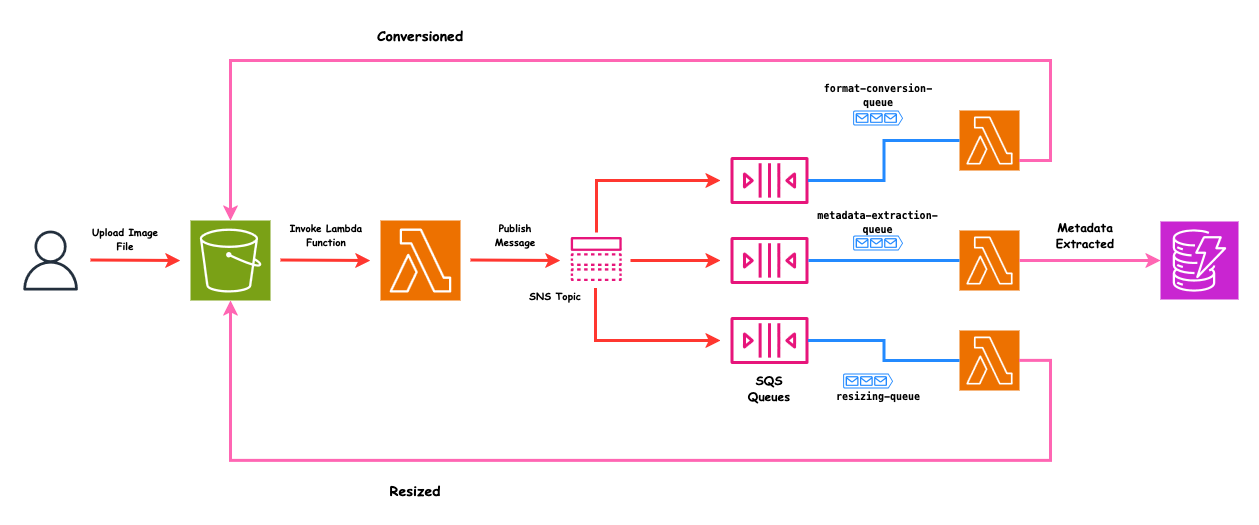

The diagram above was exported from draw.io. Its source (the exported page's mxGraphModel, read from the mxfile embedded in the PNG):
<mxGraphModel dx="1434" dy="794" grid="1" gridSize="10" guides="1" tooltips="1" connect="1" arrows="1" fold="1" page="1" pageScale="1" pageWidth="850" pageHeight="1100" math="0" shadow="0">
  <root>
    <mxCell id="0" />
    <mxCell id="1" parent="0" />
    <mxCell id="dSeuZdm4E8AYHNipTCua-2" value="" style="sketch=0;outlineConnect=0;fontColor=#232F3E;gradientColor=none;fillColor=#232F3D;strokeColor=none;dashed=0;verticalLabelPosition=bottom;verticalAlign=top;align=center;html=1;fontSize=12;fontStyle=0;aspect=fixed;pointerEvents=1;shape=mxgraph.aws4.user;" vertex="1" parent="1">
      <mxGeometry x="50" y="290" width="60" height="60" as="geometry" />
    </mxCell>
    <mxCell id="dSeuZdm4E8AYHNipTCua-3" value="" style="sketch=0;points=[[0,0,0],[0.25,0,0],[0.5,0,0],[0.75,0,0],[1,0,0],[0,1,0],[0.25,1,0],[0.5,1,0],[0.75,1,0],[1,1,0],[0,0.25,0],[0,0.5,0],[0,0.75,0],[1,0.25,0],[1,0.5,0],[1,0.75,0]];outlineConnect=0;fontColor=#232F3E;fillColor=#7AA116;strokeColor=#ffffff;dashed=0;verticalLabelPosition=bottom;verticalAlign=top;align=center;html=1;fontSize=12;fontStyle=0;aspect=fixed;shape=mxgraph.aws4.resourceIcon;resIcon=mxgraph.aws4.s3;" vertex="1" parent="1">
      <mxGeometry x="220" y="280" width="80" height="80" as="geometry" />
    </mxCell>
    <mxCell id="dSeuZdm4E8AYHNipTCua-4" value="" style="sketch=0;points=[[0,0,0],[0.25,0,0],[0.5,0,0],[0.75,0,0],[1,0,0],[0,1,0],[0.25,1,0],[0.5,1,0],[0.75,1,0],[1,1,0],[0,0.25,0],[0,0.5,0],[0,0.75,0],[1,0.25,0],[1,0.5,0],[1,0.75,0]];outlineConnect=0;fontColor=#232F3E;fillColor=#ED7100;strokeColor=#ffffff;dashed=0;verticalLabelPosition=bottom;verticalAlign=top;align=center;html=1;fontSize=12;fontStyle=0;aspect=fixed;shape=mxgraph.aws4.resourceIcon;resIcon=mxgraph.aws4.lambda;" vertex="1" parent="1">
      <mxGeometry x="410" y="280" width="80" height="80" as="geometry" />
    </mxCell>
    <mxCell id="dSeuZdm4E8AYHNipTCua-5" value="" style="endArrow=classic;html=1;rounded=0;strokeWidth=3;strokeColor=#FF3730;" edge="1" parent="1">
      <mxGeometry width="50" height="50" relative="1" as="geometry">
        <mxPoint x="310" y="319.5" as="sourcePoint" />
        <mxPoint x="400" y="320" as="targetPoint" />
      </mxGeometry>
    </mxCell>
    <mxCell id="dSeuZdm4E8AYHNipTCua-6" value="" style="endArrow=classic;html=1;rounded=0;strokeWidth=3;strokeColor=#FF3730;" edge="1" parent="1">
      <mxGeometry width="50" height="50" relative="1" as="geometry">
        <mxPoint x="120" y="319.5" as="sourcePoint" />
        <mxPoint x="210" y="320" as="targetPoint" />
      </mxGeometry>
    </mxCell>
    <mxCell id="dSeuZdm4E8AYHNipTCua-7" value="&lt;font style=&quot;font-size: 10px;&quot; face=&quot;Comic Sans MS&quot;&gt;Upload Image File&lt;/font&gt;" style="text;html=1;align=center;verticalAlign=middle;whiteSpace=wrap;rounded=0;fontStyle=1" vertex="1" parent="1">
      <mxGeometry x="120" y="283.5" width="70" height="30" as="geometry" />
    </mxCell>
    <mxCell id="dSeuZdm4E8AYHNipTCua-8" value="&lt;font style=&quot;font-size: 10px;&quot; face=&quot;Comic Sans MS&quot;&gt;Invoke Lambda Function&lt;/font&gt;" style="text;html=1;align=center;verticalAlign=middle;whiteSpace=wrap;rounded=0;fontStyle=1" vertex="1" parent="1">
      <mxGeometry x="316" y="280" width="80" height="30" as="geometry" />
    </mxCell>
    <mxCell id="dSeuZdm4E8AYHNipTCua-11" value="&lt;font style=&quot;font-size: 10px;&quot; face=&quot;Comic Sans MS&quot;&gt;Publish Message&lt;/font&gt;" style="text;html=1;align=center;verticalAlign=middle;whiteSpace=wrap;rounded=0;fontStyle=1" vertex="1" parent="1">
      <mxGeometry x="510" y="280" width="70" height="30" as="geometry" />
    </mxCell>
    <mxCell id="dSeuZdm4E8AYHNipTCua-13" value="" style="sketch=0;outlineConnect=0;fontColor=#232F3E;gradientColor=none;fillColor=#E7157B;strokeColor=none;dashed=0;verticalLabelPosition=bottom;verticalAlign=top;align=center;html=1;fontSize=12;fontStyle=0;aspect=fixed;pointerEvents=1;shape=mxgraph.aws4.topic;" vertex="1" parent="1">
      <mxGeometry x="600" y="296.5" width="51.22" height="44" as="geometry" />
    </mxCell>
    <mxCell id="dSeuZdm4E8AYHNipTCua-14" value="" style="sketch=0;outlineConnect=0;fontColor=#232F3E;gradientColor=none;fillColor=#E7157B;strokeColor=none;dashed=0;verticalLabelPosition=bottom;verticalAlign=top;align=center;html=1;fontSize=12;fontStyle=0;aspect=fixed;pointerEvents=1;shape=mxgraph.aws4.queue;" vertex="1" parent="1">
      <mxGeometry x="760" y="216.5" width="78" height="47" as="geometry" />
    </mxCell>
    <mxCell id="dSeuZdm4E8AYHNipTCua-15" value="" style="sketch=0;outlineConnect=0;fontColor=#232F3E;gradientColor=none;fillColor=#E7157B;strokeColor=none;dashed=0;verticalLabelPosition=bottom;verticalAlign=top;align=center;html=1;fontSize=12;fontStyle=0;aspect=fixed;pointerEvents=1;shape=mxgraph.aws4.queue;" vertex="1" parent="1">
      <mxGeometry x="760" y="296.5" width="78" height="47" as="geometry" />
    </mxCell>
    <mxCell id="dSeuZdm4E8AYHNipTCua-16" value="" style="sketch=0;outlineConnect=0;fontColor=#232F3E;gradientColor=none;fillColor=#E7157B;strokeColor=none;dashed=0;verticalLabelPosition=bottom;verticalAlign=top;align=center;html=1;fontSize=12;fontStyle=0;aspect=fixed;pointerEvents=1;shape=mxgraph.aws4.queue;" vertex="1" parent="1">
      <mxGeometry x="760" y="376.5" width="78" height="47" as="geometry" />
    </mxCell>
    <mxCell id="dSeuZdm4E8AYHNipTCua-18" value="" style="endArrow=classic;html=1;rounded=0;strokeWidth=3;strokeColor=#FF3730;" edge="1" parent="1">
      <mxGeometry width="50" height="50" relative="1" as="geometry">
        <mxPoint x="500" y="319.5" as="sourcePoint" />
        <mxPoint x="590" y="320" as="targetPoint" />
      </mxGeometry>
    </mxCell>
    <mxCell id="dSeuZdm4E8AYHNipTCua-19" value="" style="endArrow=classic;html=1;rounded=0;strokeWidth=3;strokeColor=#FF3730;" edge="1" parent="1">
      <mxGeometry width="50" height="50" relative="1" as="geometry">
        <mxPoint x="660" y="320" as="sourcePoint" />
        <mxPoint x="750" y="320" as="targetPoint" />
      </mxGeometry>
    </mxCell>
    <mxCell id="dSeuZdm4E8AYHNipTCua-22" value="" style="endArrow=classic;html=1;rounded=0;strokeWidth=3;strokeColor=#FF3730;" edge="1" parent="1">
      <mxGeometry width="50" height="50" relative="1" as="geometry">
        <mxPoint x="626" y="292" as="sourcePoint" />
        <mxPoint x="750" y="240" as="targetPoint" />
        <Array as="points">
          <mxPoint x="626" y="240" />
          <mxPoint x="690" y="240" />
        </Array>
      </mxGeometry>
    </mxCell>
    <mxCell id="dSeuZdm4E8AYHNipTCua-24" value="" style="endArrow=classic;html=1;rounded=0;strokeWidth=3;strokeColor=#FF3730;" edge="1" parent="1">
      <mxGeometry width="50" height="50" relative="1" as="geometry">
        <mxPoint x="625" y="348" as="sourcePoint" />
        <mxPoint x="750" y="400" as="targetPoint" />
        <Array as="points">
          <mxPoint x="625" y="400" />
          <mxPoint x="680" y="400" />
        </Array>
      </mxGeometry>
    </mxCell>
    <mxCell id="dSeuZdm4E8AYHNipTCua-25" value="&lt;font style=&quot;font-size: 10px;&quot; face=&quot;Comic Sans MS&quot;&gt;SNS Topic&lt;/font&gt;" style="text;html=1;align=center;verticalAlign=middle;whiteSpace=wrap;rounded=0;fontStyle=1" vertex="1" parent="1">
      <mxGeometry x="550" y="340.5" width="70" height="30" as="geometry" />
    </mxCell>
    <mxCell id="dSeuZdm4E8AYHNipTCua-26" value="&lt;font face=&quot;Comic Sans MS&quot;&gt;SQS Queues&lt;/font&gt;" style="text;html=1;align=center;verticalAlign=middle;whiteSpace=wrap;rounded=0;fontStyle=1" vertex="1" parent="1">
      <mxGeometry x="764" y="433" width="70" height="30" as="geometry" />
    </mxCell>
    <mxCell id="dSeuZdm4E8AYHNipTCua-29" value="" style="sketch=0;points=[[0,0,0],[0.25,0,0],[0.5,0,0],[0.75,0,0],[1,0,0],[0,1,0],[0.25,1,0],[0.5,1,0],[0.75,1,0],[1,1,0],[0,0.25,0],[0,0.5,0],[0,0.75,0],[1,0.25,0],[1,0.5,0],[1,0.75,0]];outlineConnect=0;fontColor=#232F3E;fillColor=#ED7100;strokeColor=#ffffff;dashed=0;verticalLabelPosition=bottom;verticalAlign=top;align=center;html=1;fontSize=12;fontStyle=0;aspect=fixed;shape=mxgraph.aws4.resourceIcon;resIcon=mxgraph.aws4.lambda;" vertex="1" parent="1">
      <mxGeometry x="989" y="170" width="60" height="60" as="geometry" />
    </mxCell>
    <mxCell id="dSeuZdm4E8AYHNipTCua-30" value="" style="sketch=0;points=[[0,0,0],[0.25,0,0],[0.5,0,0],[0.75,0,0],[1,0,0],[0,1,0],[0.25,1,0],[0.5,1,0],[0.75,1,0],[1,1,0],[0,0.25,0],[0,0.5,0],[0,0.75,0],[1,0.25,0],[1,0.5,0],[1,0.75,0]];outlineConnect=0;fontColor=#232F3E;fillColor=#ED7100;strokeColor=#ffffff;dashed=0;verticalLabelPosition=bottom;verticalAlign=top;align=center;html=1;fontSize=12;fontStyle=0;aspect=fixed;shape=mxgraph.aws4.resourceIcon;resIcon=mxgraph.aws4.lambda;" vertex="1" parent="1">
      <mxGeometry x="989" y="290" width="60" height="60" as="geometry" />
    </mxCell>
    <mxCell id="dSeuZdm4E8AYHNipTCua-31" value="" style="sketch=0;points=[[0,0,0],[0.25,0,0],[0.5,0,0],[0.75,0,0],[1,0,0],[0,1,0],[0.25,1,0],[0.5,1,0],[0.75,1,0],[1,1,0],[0,0.25,0],[0,0.5,0],[0,0.75,0],[1,0.25,0],[1,0.5,0],[1,0.75,0]];outlineConnect=0;fontColor=#232F3E;fillColor=#ED7100;strokeColor=#ffffff;dashed=0;verticalLabelPosition=bottom;verticalAlign=top;align=center;html=1;fontSize=12;fontStyle=0;aspect=fixed;shape=mxgraph.aws4.resourceIcon;resIcon=mxgraph.aws4.lambda;" vertex="1" parent="1">
      <mxGeometry x="989" y="390" width="60" height="60" as="geometry" />
    </mxCell>
    <mxCell id="dSeuZdm4E8AYHNipTCua-33" style="edgeStyle=orthogonalEdgeStyle;rounded=0;orthogonalLoop=1;jettySize=auto;html=1;entryX=0;entryY=0.5;entryDx=0;entryDy=0;entryPerimeter=0;startArrow=none;startFill=0;endArrow=none;strokeWidth=3;strokeColor=#238AFF;" edge="1" parent="1" source="dSeuZdm4E8AYHNipTCua-16" target="dSeuZdm4E8AYHNipTCua-31">
      <mxGeometry relative="1" as="geometry" />
    </mxCell>
    <mxCell id="dSeuZdm4E8AYHNipTCua-34" style="edgeStyle=orthogonalEdgeStyle;rounded=0;orthogonalLoop=1;jettySize=auto;html=1;entryX=0;entryY=0.5;entryDx=0;entryDy=0;entryPerimeter=0;endArrow=none;startFill=0;strokeWidth=3;strokeColor=#238AFF;" edge="1" parent="1" source="dSeuZdm4E8AYHNipTCua-15" target="dSeuZdm4E8AYHNipTCua-30">
      <mxGeometry relative="1" as="geometry" />
    </mxCell>
    <mxCell id="dSeuZdm4E8AYHNipTCua-35" style="edgeStyle=orthogonalEdgeStyle;rounded=0;orthogonalLoop=1;jettySize=auto;html=1;entryX=0;entryY=0.5;entryDx=0;entryDy=0;entryPerimeter=0;endArrow=none;startFill=0;strokeWidth=3;strokeColor=#238AFF;" edge="1" parent="1" source="dSeuZdm4E8AYHNipTCua-14" target="dSeuZdm4E8AYHNipTCua-29">
      <mxGeometry relative="1" as="geometry" />
    </mxCell>
    <mxCell id="dSeuZdm4E8AYHNipTCua-36" value="" style="verticalLabelPosition=bottom;html=1;verticalAlign=top;align=center;strokeColor=none;fillColor=#238AFF;shape=mxgraph.azure.queue_generic;pointerEvents=1;" vertex="1" parent="1">
      <mxGeometry x="882.5" y="170" width="50" height="15" as="geometry" />
    </mxCell>
    <mxCell id="dSeuZdm4E8AYHNipTCua-38" value="" style="verticalLabelPosition=bottom;html=1;verticalAlign=top;align=center;strokeColor=none;fillColor=#238AFF;shape=mxgraph.azure.queue_generic;pointerEvents=1;" vertex="1" parent="1">
      <mxGeometry x="882.5" y="295" width="50" height="15" as="geometry" />
    </mxCell>
    <mxCell id="dSeuZdm4E8AYHNipTCua-39" value="" style="verticalLabelPosition=bottom;html=1;verticalAlign=top;align=center;strokeColor=none;fillColor=#238AFF;shape=mxgraph.azure.queue_generic;pointerEvents=1;" vertex="1" parent="1">
      <mxGeometry x="872.5" y="433" width="50" height="15" as="geometry" />
    </mxCell>
    <mxCell id="dSeuZdm4E8AYHNipTCua-40" value="&lt;font style=&quot;font-size: 10px;&quot;&gt;&lt;code&gt;resizing-queue&lt;/code&gt;&lt;/font&gt;" style="text;html=1;align=center;verticalAlign=middle;whiteSpace=wrap;rounded=0;fontStyle=1" vertex="1" parent="1">
      <mxGeometry x="862.5" y="441" width="90" height="30" as="geometry" />
    </mxCell>
    <mxCell id="dSeuZdm4E8AYHNipTCua-41" value="&lt;font style=&quot;font-size: 10px;&quot;&gt;&lt;code&gt;format-conversion-queue&lt;/code&gt;&lt;/font&gt;" style="text;html=1;align=center;verticalAlign=middle;whiteSpace=wrap;rounded=0;fontStyle=1" vertex="1" parent="1">
      <mxGeometry x="842.5" y="140" width="130" height="30" as="geometry" />
    </mxCell>
    <mxCell id="dSeuZdm4E8AYHNipTCua-42" value="&lt;font style=&quot;font-size: 10px;&quot;&gt;&lt;code&gt;metadata-extraction-queue&lt;/code&gt;&lt;/font&gt;" style="text;html=1;align=center;verticalAlign=middle;whiteSpace=wrap;rounded=0;fontStyle=1" vertex="1" parent="1">
      <mxGeometry x="838" y="266.5" width="139" height="30" as="geometry" />
    </mxCell>
    <mxCell id="dSeuZdm4E8AYHNipTCua-50" style="edgeStyle=orthogonalEdgeStyle;rounded=0;orthogonalLoop=1;jettySize=auto;html=1;entryX=0.5;entryY=0;entryDx=0;entryDy=0;entryPerimeter=0;strokeWidth=3;strokeColor=#FF66B3;" edge="1" parent="1" source="dSeuZdm4E8AYHNipTCua-29" target="dSeuZdm4E8AYHNipTCua-3">
      <mxGeometry relative="1" as="geometry">
        <Array as="points">
          <mxPoint x="1080" y="220" />
          <mxPoint x="1080" y="120" />
          <mxPoint x="260" y="120" />
        </Array>
      </mxGeometry>
    </mxCell>
    <mxCell id="dSeuZdm4E8AYHNipTCua-51" style="edgeStyle=orthogonalEdgeStyle;rounded=0;orthogonalLoop=1;jettySize=auto;html=1;entryX=0.5;entryY=1;entryDx=0;entryDy=0;entryPerimeter=0;strokeWidth=3;strokeColor=#FF66B3;" edge="1" parent="1" source="dSeuZdm4E8AYHNipTCua-31" target="dSeuZdm4E8AYHNipTCua-3">
      <mxGeometry relative="1" as="geometry">
        <Array as="points">
          <mxPoint x="1080" y="420" />
          <mxPoint x="1080" y="520" />
          <mxPoint x="260" y="520" />
        </Array>
      </mxGeometry>
    </mxCell>
    <mxCell id="dSeuZdm4E8AYHNipTCua-53" value="&lt;font style=&quot;font-size: 14px;&quot; face=&quot;Comic Sans MS&quot;&gt;Resized&lt;/font&gt;" style="text;html=1;align=center;verticalAlign=middle;whiteSpace=wrap;rounded=0;fontStyle=1" vertex="1" parent="1">
      <mxGeometry x="410" y="535" width="70" height="30" as="geometry" />
    </mxCell>
    <mxCell id="dSeuZdm4E8AYHNipTCua-54" value="&lt;font style=&quot;font-size: 14px;&quot; face=&quot;Comic Sans MS&quot;&gt;Conversioned&lt;/font&gt;" style="text;html=1;align=center;verticalAlign=middle;whiteSpace=wrap;rounded=0;fontStyle=1" vertex="1" parent="1">
      <mxGeometry x="415" y="80" width="70" height="30" as="geometry" />
    </mxCell>
    <mxCell id="dSeuZdm4E8AYHNipTCua-55" value="" style="sketch=0;points=[[0,0,0],[0.25,0,0],[0.5,0,0],[0.75,0,0],[1,0,0],[0,1,0],[0.25,1,0],[0.5,1,0],[0.75,1,0],[1,1,0],[0,0.25,0],[0,0.5,0],[0,0.75,0],[1,0.25,0],[1,0.5,0],[1,0.75,0]];outlineConnect=0;fontColor=#232F3E;fillColor=#C925D1;strokeColor=#ffffff;dashed=0;verticalLabelPosition=bottom;verticalAlign=top;align=center;html=1;fontSize=12;fontStyle=0;aspect=fixed;shape=mxgraph.aws4.resourceIcon;resIcon=mxgraph.aws4.dynamodb;" vertex="1" parent="1">
      <mxGeometry x="1190" y="281" width="78" height="78" as="geometry" />
    </mxCell>
    <mxCell id="dSeuZdm4E8AYHNipTCua-56" style="edgeStyle=orthogonalEdgeStyle;rounded=0;orthogonalLoop=1;jettySize=auto;html=1;entryX=0;entryY=0.5;entryDx=0;entryDy=0;entryPerimeter=0;strokeWidth=3;strokeColor=#FF66B3;" edge="1" parent="1" source="dSeuZdm4E8AYHNipTCua-30" target="dSeuZdm4E8AYHNipTCua-55">
      <mxGeometry relative="1" as="geometry" />
    </mxCell>
    <mxCell id="dSeuZdm4E8AYHNipTCua-57" value="&lt;font face=&quot;Comic Sans MS&quot;&gt;Metadata Extracted&lt;/font&gt;" style="text;html=1;align=center;verticalAlign=middle;whiteSpace=wrap;rounded=0;fontStyle=1" vertex="1" parent="1">
      <mxGeometry x="1080" y="280" width="70" height="30" as="geometry" />
    </mxCell>
  </root>
</mxGraphModel>